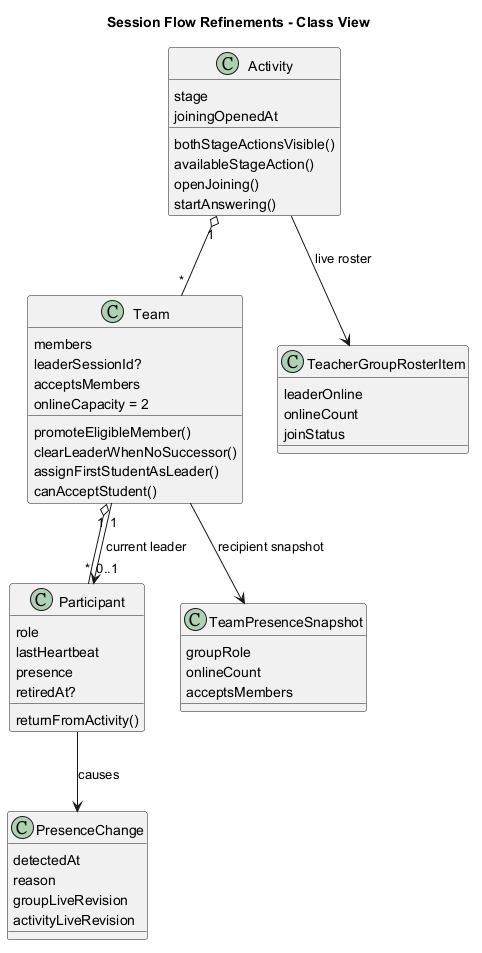

The diagram above was rendered by PlantUML. Its source (embedded in the PNG):
@startuml
title Session Flow Refinements - Class View
class Activity {
  stage
  joiningOpenedAt
  bothStageActionsVisible()
  availableStageAction()
  openJoining()
  startAnswering()
}
class Team {
  members
  leaderSessionId?
  acceptsMembers
  onlineCapacity = 2
  promoteEligibleMember()
  clearLeaderWhenNoSuccessor()
  assignFirstStudentAsLeader()
  canAcceptStudent()
}
class Participant {
  role
  lastHeartbeat
  presence
  retiredAt?
  returnFromActivity()
}
class PresenceChange {
  detectedAt
  reason
  groupLiveRevision
  activityLiveRevision
}
class TeacherGroupRosterItem {
  leaderOnline
  onlineCount
  joinStatus
}
class TeamPresenceSnapshot {
  groupRole
  onlineCount
  acceptsMembers
}
Activity "1" o-- "*" Team
Team "1" o-- "*" Participant
Team "1" --> "0..1" Participant : current leader
Participant --> PresenceChange : causes
Activity --> TeacherGroupRosterItem : live roster
Team --> TeamPresenceSnapshot : recipient snapshot
@enduml